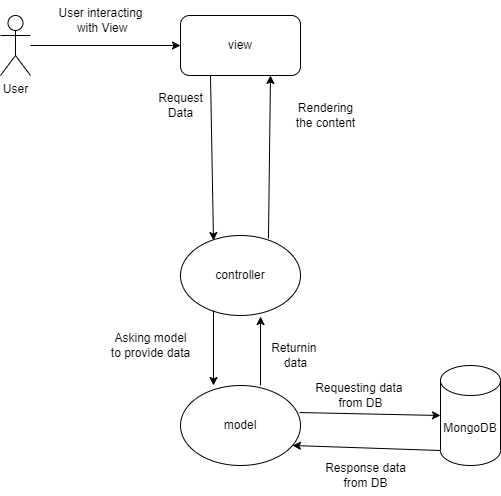

The diagram above was exported from draw.io. Its source (the exported page's mxGraphModel, read from the mxfile embedded in the PNG):
<mxGraphModel dx="880" dy="444" grid="1" gridSize="10" guides="1" tooltips="1" connect="1" arrows="1" fold="1" page="1" pageScale="1" pageWidth="827" pageHeight="1169" math="0" shadow="0">
  <root>
    <mxCell id="0" />
    <mxCell id="1" parent="0" />
    <mxCell id="OFG3kh9f1wXEG7E5470y-8" style="edgeStyle=orthogonalEdgeStyle;rounded=0;orthogonalLoop=1;jettySize=auto;html=1;entryX=0;entryY=0.5;entryDx=0;entryDy=0;" edge="1" parent="1" source="OFG3kh9f1wXEG7E5470y-1" target="OFG3kh9f1wXEG7E5470y-2">
      <mxGeometry relative="1" as="geometry" />
    </mxCell>
    <mxCell id="OFG3kh9f1wXEG7E5470y-1" value="User" style="shape=umlActor;verticalLabelPosition=bottom;verticalAlign=top;html=1;outlineConnect=0;" vertex="1" parent="1">
      <mxGeometry x="140" y="60" width="30" height="60" as="geometry" />
    </mxCell>
    <mxCell id="OFG3kh9f1wXEG7E5470y-10" style="edgeStyle=none;rounded=0;orthogonalLoop=1;jettySize=auto;html=1;entryX=0.275;entryY=0.063;entryDx=0;entryDy=0;entryPerimeter=0;exitX=0.25;exitY=1;exitDx=0;exitDy=0;" edge="1" parent="1" source="OFG3kh9f1wXEG7E5470y-2" target="OFG3kh9f1wXEG7E5470y-3">
      <mxGeometry relative="1" as="geometry" />
    </mxCell>
    <mxCell id="OFG3kh9f1wXEG7E5470y-2" value="view" style="rounded=1;whiteSpace=wrap;html=1;" vertex="1" parent="1">
      <mxGeometry x="320" y="60" width="120" height="60" as="geometry" />
    </mxCell>
    <mxCell id="OFG3kh9f1wXEG7E5470y-9" style="rounded=0;orthogonalLoop=1;jettySize=auto;html=1;entryX=0.75;entryY=1;entryDx=0;entryDy=0;exitX=0.733;exitY=0.038;exitDx=0;exitDy=0;exitPerimeter=0;" edge="1" parent="1" source="OFG3kh9f1wXEG7E5470y-3" target="OFG3kh9f1wXEG7E5470y-2">
      <mxGeometry relative="1" as="geometry" />
    </mxCell>
    <mxCell id="OFG3kh9f1wXEG7E5470y-3" value="controller" style="ellipse;whiteSpace=wrap;html=1;" vertex="1" parent="1">
      <mxGeometry x="320" y="280" width="120" height="80" as="geometry" />
    </mxCell>
    <mxCell id="OFG3kh9f1wXEG7E5470y-15" style="edgeStyle=none;rounded=0;orthogonalLoop=1;jettySize=auto;html=1;entryX=0.933;entryY=0.75;entryDx=0;entryDy=0;entryPerimeter=0;exitX=0;exitY=1;exitDx=0;exitDy=-15;exitPerimeter=0;" edge="1" parent="1" source="OFG3kh9f1wXEG7E5470y-7" target="OFG3kh9f1wXEG7E5470y-11">
      <mxGeometry relative="1" as="geometry">
        <mxPoint x="570" y="490" as="sourcePoint" />
      </mxGeometry>
    </mxCell>
    <mxCell id="OFG3kh9f1wXEG7E5470y-7" value="MongoDB" style="shape=cylinder3;whiteSpace=wrap;html=1;boundedLbl=1;backgroundOutline=1;size=15;" vertex="1" parent="1">
      <mxGeometry x="580" y="410" width="60" height="100" as="geometry" />
    </mxCell>
    <mxCell id="OFG3kh9f1wXEG7E5470y-14" style="edgeStyle=none;rounded=0;orthogonalLoop=1;jettySize=auto;html=1;exitX=0.992;exitY=0.338;exitDx=0;exitDy=0;exitPerimeter=0;entryX=0;entryY=0.5;entryDx=0;entryDy=0;entryPerimeter=0;" edge="1" parent="1" source="OFG3kh9f1wXEG7E5470y-11" target="OFG3kh9f1wXEG7E5470y-7">
      <mxGeometry relative="1" as="geometry">
        <mxPoint x="590" y="460" as="targetPoint" />
      </mxGeometry>
    </mxCell>
    <mxCell id="OFG3kh9f1wXEG7E5470y-11" value="model" style="ellipse;whiteSpace=wrap;html=1;" vertex="1" parent="1">
      <mxGeometry x="320" y="430" width="120" height="80" as="geometry" />
    </mxCell>
    <mxCell id="OFG3kh9f1wXEG7E5470y-12" style="rounded=0;orthogonalLoop=1;jettySize=auto;html=1;entryX=0.667;entryY=1.013;entryDx=0;entryDy=0;exitX=0.733;exitY=0.038;exitDx=0;exitDy=0;exitPerimeter=0;entryPerimeter=0;" edge="1" parent="1" target="OFG3kh9f1wXEG7E5470y-3">
      <mxGeometry relative="1" as="geometry">
        <mxPoint x="400.00000000000006" y="430" as="sourcePoint" />
        <mxPoint x="402.04" y="366.96000000000004" as="targetPoint" />
      </mxGeometry>
    </mxCell>
    <mxCell id="OFG3kh9f1wXEG7E5470y-13" style="edgeStyle=none;rounded=0;orthogonalLoop=1;jettySize=auto;html=1;entryX=0.275;entryY=0;entryDx=0;entryDy=0;entryPerimeter=0;exitX=0.275;exitY=0.938;exitDx=0;exitDy=0;exitPerimeter=0;" edge="1" parent="1" source="OFG3kh9f1wXEG7E5470y-3" target="OFG3kh9f1wXEG7E5470y-11">
      <mxGeometry relative="1" as="geometry">
        <mxPoint x="350" y="360" as="sourcePoint" />
        <mxPoint x="353" y="425.03999999999996" as="targetPoint" />
      </mxGeometry>
    </mxCell>
    <mxCell id="OFG3kh9f1wXEG7E5470y-16" value="User interacting&lt;br&gt;&amp;nbsp;with View" style="text;html=1;align=center;verticalAlign=middle;resizable=0;points=[];autosize=1;strokeColor=none;fillColor=none;" vertex="1" parent="1">
      <mxGeometry x="185" y="45" width="110" height="40" as="geometry" />
    </mxCell>
    <mxCell id="OFG3kh9f1wXEG7E5470y-19" value="Request&lt;br&gt;Data" style="text;html=1;align=center;verticalAlign=middle;resizable=0;points=[];autosize=1;strokeColor=none;fillColor=none;" vertex="1" parent="1">
      <mxGeometry x="285" y="130" width="70" height="40" as="geometry" />
    </mxCell>
    <mxCell id="OFG3kh9f1wXEG7E5470y-20" value="Asking model &lt;br&gt;to provide data" style="text;html=1;align=center;verticalAlign=middle;resizable=0;points=[];autosize=1;strokeColor=none;fillColor=none;" vertex="1" parent="1">
      <mxGeometry x="240" y="370" width="100" height="40" as="geometry" />
    </mxCell>
    <mxCell id="OFG3kh9f1wXEG7E5470y-21" value="Rendering&lt;br&gt;the content" style="text;html=1;align=center;verticalAlign=middle;resizable=0;points=[];autosize=1;strokeColor=none;fillColor=none;" vertex="1" parent="1">
      <mxGeometry x="425" y="140" width="80" height="40" as="geometry" />
    </mxCell>
    <mxCell id="OFG3kh9f1wXEG7E5470y-22" value="Returnin&amp;nbsp;&lt;br&gt;data" style="text;html=1;align=center;verticalAlign=middle;resizable=0;points=[];autosize=1;strokeColor=none;fillColor=none;" vertex="1" parent="1">
      <mxGeometry x="400" y="380" width="70" height="40" as="geometry" />
    </mxCell>
    <mxCell id="OFG3kh9f1wXEG7E5470y-23" value="Requesting data&amp;nbsp;&lt;br&gt;from DB" style="text;html=1;align=center;verticalAlign=middle;resizable=0;points=[];autosize=1;strokeColor=none;fillColor=none;" vertex="1" parent="1">
      <mxGeometry x="445" y="420" width="110" height="40" as="geometry" />
    </mxCell>
    <mxCell id="OFG3kh9f1wXEG7E5470y-24" value="Response data&lt;br&gt;from DB" style="text;html=1;align=center;verticalAlign=middle;resizable=0;points=[];autosize=1;strokeColor=none;fillColor=none;" vertex="1" parent="1">
      <mxGeometry x="455" y="500" width="100" height="40" as="geometry" />
    </mxCell>
  </root>
</mxGraphModel>